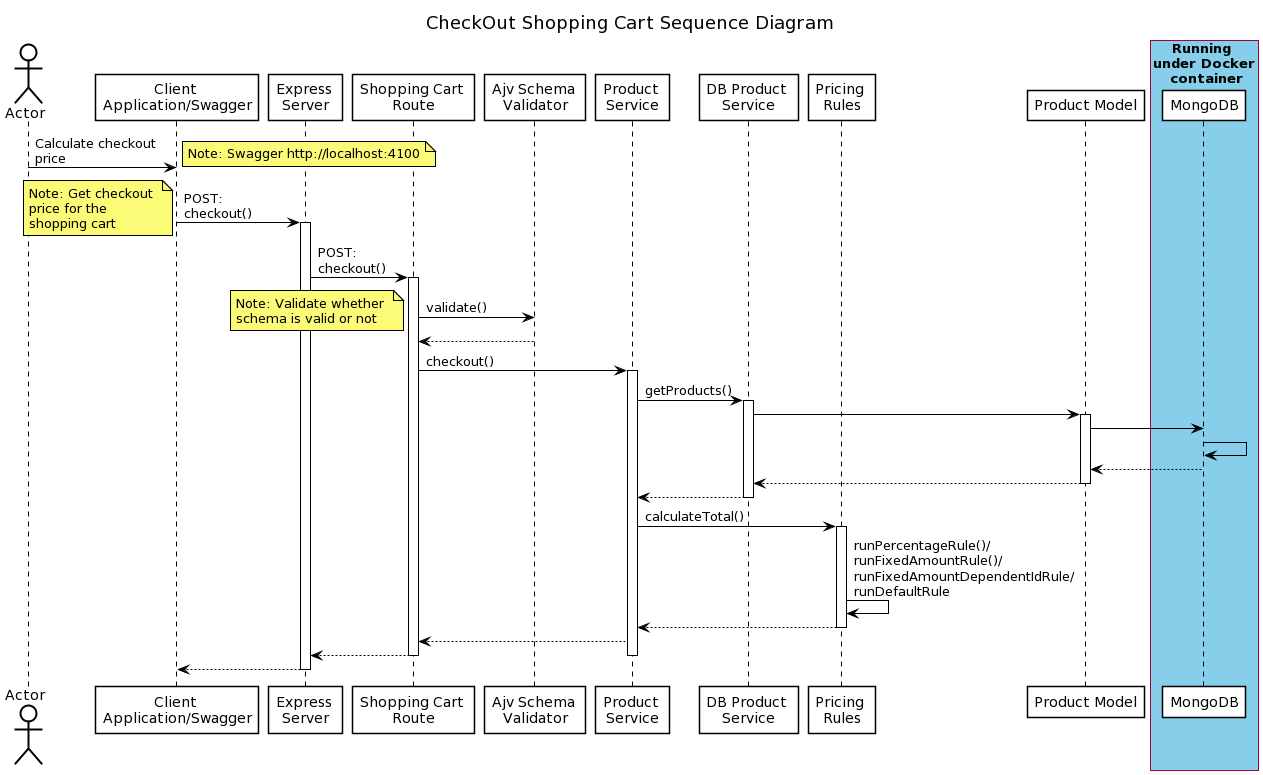

The diagram above was rendered by PlantUML. Its source (embedded in the PNG):
@startuml
title CheckOut Shopping Cart Sequence Diagram

skinparam shadowing false
skinparam actor {
	BorderColor black
	BackgroundColor white
}
skinparam participant {
	BorderColor black
	BackgroundColor white
}
skinparam sequence {
	LifeLineBorderColor black
}
skinparam ArrowColor black
skinparam noteBorderColor black

actor Actor
participant "Client \nApplication/Swagger" as Client
participant "Express \nServer" as Server
participant "Shopping Cart \nRoute" as Route
participant "Ajv Schema \nValidator" as Ajv
participant "Product \nService" as ProductService
participant "DB Product \nService" as DBService
participant "Pricing \nRules" as PricingRules
participant "Product Model" as ProductModel

box "Running \nunder Docker\n container" #skyBlue
participant "MongoDB" as MongoDB
end box

Actor -> Client: Calculate checkout \nprice
note right: Note: Swagger http://localhost:4100
Client -> Server: POST: \ncheckout()
activate Server
note left: Note: Get checkout \nprice for the \nshopping cart
Server -> Route : POST: \ncheckout()
activate Route
Route -> Ajv: validate()
note bottom: Note: Validate whether \nschema is valid or not
Ajv--> Route
Route -> ProductService: checkout()
activate ProductService
ProductService -> DBService: getProducts()
activate DBService
DBService -> ProductModel
activate ProductModel
ProductModel -> MongoDB
MongoDB -> MongoDB
MongoDB --> ProductModel
ProductModel --> DBService
deactivate ProductModel
DBService --> ProductService
deactivate DBService
ProductService -> PricingRules: calculateTotal()
activate PricingRules
PricingRules -> PricingRules : runPercentageRule()/\nrunFixedAmountRule()/\nrunFixedAmountDependentIdRule/\nrunDefaultRule
PricingRules --> ProductService
deactivate PricingRules
ProductService --> Route
Route --> Server
deactivate ProductService
deactivate Ajv
deactivate Route
Server --> Client
deactivate Server
@enduml